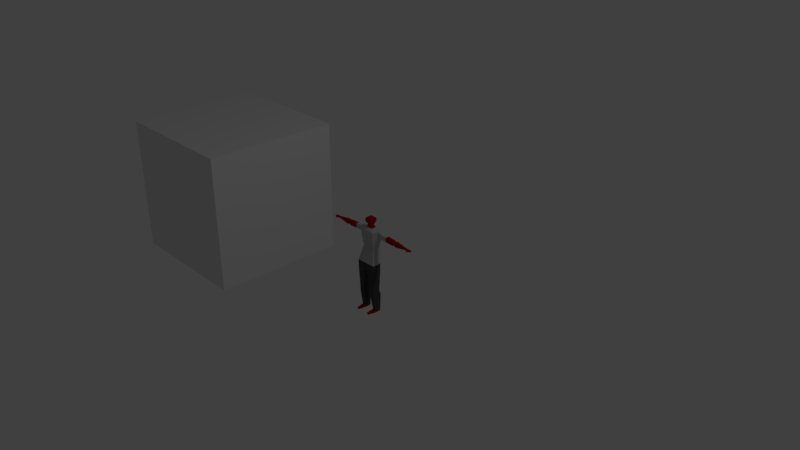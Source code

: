 # Source: enemy0_v1.blend  (saved by Blender 2.79.0; exported with 4.5.12 LTS)
import bpy
from mathutils import Matrix  # noqa: F401  (used for matrix-valued properties, if any)

bpy.ops.wm.read_factory_settings(use_empty=True)
scene = bpy.context.scene
scene.name = 'Scene'

# ---- collections
col_collection_1 = bpy.data.collections.new('Collection 1'); scene.collection.children.link(col_collection_1)

# ---- materials (node trees are filled in below, after node groups)
mat_skin = bpy.data.materials.new('skin')
mat_skin.alpha_threshold = 0.0
mat_skin.roughness = 0.5
mat_calca = bpy.data.materials.new('calca')
mat_calca.alpha_threshold = 0.0
mat_calca.roughness = 0.5
mat_shirt = bpy.data.materials.new('shirt')
mat_shirt.alpha_threshold = 0.0
mat_shirt.roughness = 0.5
mat_material = bpy.data.materials.new('Material')
mat_material.alpha_threshold = 0.0
mat_material.roughness = 0.5
mat_material.line_color = (0.0, 0.0, 0.0, 1.0)

# ---- material node trees
mat_skin.use_nodes = True; mat_skin.node_tree.nodes.clear()
_N = mat_skin.node_tree.nodes; _L = mat_skin.node_tree.links
n0 = _N.new('ShaderNodeOutputMaterial'); n0.name = 'Material Output'; n0.location = (300, 300)
n1 = _N.new('ShaderNodeBsdfDiffuse'); n1.name = 'Diffuse BSDF'; n1.location = (10, 300)
n1.inputs[0].default_value = (0.4109, 0.004241, 0.003483, 1.0)
_L.new(n1.outputs[0], n0.inputs[0])
n0.is_active_output = True
mat_calca.use_nodes = True; mat_calca.node_tree.nodes.clear()
_N = mat_calca.node_tree.nodes; _L = mat_calca.node_tree.links
n0 = _N.new('ShaderNodeOutputMaterial'); n0.name = 'Material Output'; n0.location = (300, 300)
n1 = _N.new('ShaderNodeBsdfDiffuse'); n1.name = 'Diffuse BSDF'; n1.location = (10, 300)
n1.inputs[0].default_value = (0.06681, 0.06681, 0.06681, 1.0)
_L.new(n1.outputs[0], n0.inputs[0])
n0.is_active_output = True
mat_shirt.use_nodes = True; mat_shirt.node_tree.nodes.clear()
_N = mat_shirt.node_tree.nodes; _L = mat_shirt.node_tree.links
n0 = _N.new('ShaderNodeOutputMaterial'); n0.name = 'Material Output'; n0.location = (300, 300)
n1 = _N.new('ShaderNodeBsdfDiffuse'); n1.name = 'Diffuse BSDF'; n1.location = (10, 300)
n1.inputs[0].default_value = (0.5071, 0.5071, 0.5071, 1.0)
_L.new(n1.outputs[0], n0.inputs[0])
n0.is_active_output = True

# ---- world
world_world = bpy.data.worlds.new('World'); scene.world = world_world
world_world.color = (0.05088, 0.05088, 0.05088)
world_world.use_sun_shadow = False
world_world.sun_shadow_jitter_overblur = 0.0
world_world.cycles.sampling_method = 'MANUAL'

# ---- cameras
cam_camera = bpy.data.cameras.new('Camera')
cam_camera.clip_end = 100.0
cam_camera.lens = 35.0
cam_camera.sensor_width = 32.0
cam_camera.sensor_height = 18.0
cam_camera.ortho_scale = 7.314
cam_camera.dof.focus_distance = 0.0

# ---- lights
light_lamp = bpy.data.lights.new('Lamp', 'POINT')
light_lamp.transmission_factor = 0.0
light_lamp.cutoff_distance = 30.0
light_lamp.energy = 100.0
light_lamp.shadow_buffer_clip_start = 1.001
light_lamp.shadow_soft_size = 0.1
light_lamp.shadow_maximum_resolution = 0.006
light_lamp.use_absolute_resolution = True

# ---- meshes
me_cube_001 = bpy.data.meshes.new('Cube.001')
me_cube_001.from_pydata([(-0.1367, -0.06464, -0.2126), (-0.09261, -0.004796, 0.1014), (-0.1378, 0.06464, -0.2126), (-0.09325, 0.09904, 0.1014), (-0.02324, -0.06464, -0.2126), (-0.02882, 0.09904, 0.1014), (-0.02882, -0.004796, 0.1014), (-0.02205, 0.06464, -0.2126), (-0.1261, 0.05513, -0.4805), (-0.1254, -0.05513, -0.4805), (-0.06528, 0.05513, -0.4805), (-0.06651, -0.05513, -0.4805), (-0.1367, -0.06464, -0.1066), (-0.1378, 0.06464, -0.1066), (-0.05918, -0.06464, -0.1066), (-0.05918, 0.06464, -0.1066), (-0.1261, 0.05513, -0.5188), (-0.1254, -0.05513, -0.5188), (-0.06528, 0.05513, -0.5188), (-0.06651, -0.05513, -0.5188), (-0.1261, 0.07769, -0.5651), (-0.1254, -0.05513, -0.5651), (-0.06528, 0.07769, -0.5651), (-0.06651, -0.05513, -0.5651), (-0.1497, 0.0, -0.2126), (-0.1066, 0.04712, 0.1014), (-0.09326, 0.1053, 0.3484), (-0.008994, 0.0, -0.2525), (-0.1351, 0.03642, 0.3484), (-0.1382, 0.0, -0.4805), (-0.05224, 0.0, -0.4805), (-0.1497, 0.0, -0.1066), (-0.1382, 0.0, -0.5188), (-0.05224, 0.0, -0.5188), (-0.1382, 0.01128, -0.5651), (-0.05224, 0.01128, -0.5651), (-0.1261, 0.02849, -0.791), (-0.1259, -0.01775, -0.791), (-0.07531, 0.07473, -0.791), (-0.1177, 0.07473, -0.791), (-0.06624, 0.02849, -0.791), (-0.08257, -0.01849, -0.7972), (-0.1261, 0.02849, -0.8242), (-0.1259, -0.01775, -0.8242), (-0.07531, 0.07473, -0.8242), (-0.1177, 0.07473, -0.8242), (-0.06624, 0.02849, -0.8242), (-0.07617, -0.01775, -0.8242), (-0.07301, -0.09557, -0.7965), (-0.07962, -0.1264, -0.7965), (-0.1069, -0.1264, -0.7965), (-0.07301, -0.09557, -0.8186), (-0.07962, -0.1264, -0.8186), (-0.1069, -0.1264, -0.8186), (-0.1351, 0.03642, 0.24), (-0.0881, 0.1053, 0.24), (-0.02278, -0.03145, 0.24), (-0.02278, 0.1041, 0.24), (-0.1015, -0.03145, 0.24), (-0.04591, 0.01065, 0.3737), (-0.04585, -0.03145, 0.3484), (-0.04608, 0.1041, 0.3484), (-0.1015, -0.03145, 0.3484), (-0.1068, 0.07308, 0.1014), (-0.1437, 0.03232, -0.1066), (-0.1437, 0.03232, -0.2126), (-0.01552, 0.03232, -0.2325), (-0.1321, 0.02757, -0.4805), (-0.05876, 0.02757, -0.4805), (-0.1321, 0.02757, -0.5188), (-0.05876, 0.02757, -0.5188), (-0.1321, 0.04449, -0.5651), (-0.05876, 0.04449, -0.5651), (-0.1219, 0.05161, -0.791), (-0.07078, 0.05161, -0.791), (-0.1219, 0.05161, -0.8242), (-0.07078, 0.05161, -0.8242), (-0.1354, 0.08641, 0.24), (-0.1354, 0.08641, 0.3484), (-0.04602, 0.08641, 0.3737), (-0.03105, 0.06564, 0.3992), (-0.03094, 0.01602, 0.4154), (-0.03105, 0.06177, 0.4206), (-0.03094, 0.01602, 0.4301), (-0.03105, 0.06177, 0.5187), (-0.03094, 0.01602, 0.5187), (-0.03934, 0.07645, 0.4318), (-0.03918, 0.001343, 0.4318), (-0.04375, 0.0883, 0.507), (-0.04354, -0.01051, 0.507), (-0.04676, -0.01925, 0.4694), (-0.04699, 0.09704, 0.4694), (-0.2172, 0.03583, 0.2629), (-0.2172, 0.03583, 0.3255), (-0.2175, 0.08582, 0.2629), (-0.2175, 0.08582, 0.3255), (-0.3969, 0.03471, 0.2549), (-0.3969, 0.03471, 0.3176), (-0.4285, 0.04117, 0.2637), (-0.4285, 0.04117, 0.3097), (-0.1625, 0.03622, 0.3408), (-0.1898, 0.03603, 0.3332), (-0.1898, 0.03603, 0.2552), (-0.1625, 0.03622, 0.2476), (-0.1902, 0.08601, 0.2552), (-0.1628, 0.08621, 0.2476), (-0.1902, 0.08601, 0.3332), (-0.1628, 0.08621, 0.3408), (-0.4287, 0.07786, 0.3097), (-0.4287, 0.07786, 0.2637), (-0.3973, 0.0847, 0.2549), (-0.3973, 0.0847, 0.3176), (-0.4505, 0.03438, 0.2532), (-0.4509, 0.08437, 0.2532), (-0.4509, 0.08437, 0.3159), (-0.4505, 0.03438, 0.3159), (-0.6171, 0.04885, 0.2726), (-0.6172, 0.06783, 0.2726), (-0.6172, 0.06783, 0.2964), (-0.6171, 0.04885, 0.2964), (-0.6584, 0.01883, 0.2802), (-0.6646, 0.07213, 0.2788), (-0.6646, 0.07213, 0.292), (-0.6584, 0.01883, 0.2905), (-0.6469, 0.02936, 0.2905), (-0.6469, 0.02936, 0.2802), (-0.6459, 0.07249, 0.2788), (-0.6459, 0.07249, 0.292), (-0.6645, 0.0364, 0.2788), (-0.6645, 0.0364, 0.292), (-0.6458, 0.03676, 0.292), (-0.6458, 0.03676, 0.2788), (-0.6887, 0.03635, 0.2788), (-0.6888, 0.07208, 0.2788), (-0.6888, 0.07208, 0.292), (-0.6887, 0.03635, 0.292), (-0.7016, 0.03631, 0.2788), (-0.7017, 0.07204, 0.2788), (-0.7017, 0.07204, 0.292), (-0.7016, 0.03631, 0.292), (-0.7125, 0.04195, 0.2809), (-0.7125, 0.06632, 0.2809), (-0.7125, 0.06632, 0.2899), (-0.7125, 0.04195, 0.2899), (-0.6877, 0.03149, 0.2788), (-0.6877, 0.03149, 0.292), (-0.6785, 0.0184, 0.2802), (-0.6785, 0.0184, 0.2905), (-0.2797, 0.03544, 0.3228), (-0.28, 0.08543, 0.2601), (-0.28, 0.08543, 0.3228), (-0.2797, 0.03544, 0.2601), (-0.1187, -0.04022, -0.02174), (-0.1196, 0.07868, -0.02174), (-0.04679, -0.04022, -0.02174), (-0.04679, 0.07868, -0.02174), (-0.1265, 0.01923, -0.02174), (-0.1231, 0.04895, -0.02174), (-0.1378, 0.06464, -0.1596), (-0.04121, -0.06464, -0.1596), (-0.04061, 0.06464, -0.1596), (-0.1367, -0.06464, -0.1596), (-0.1497, 0.0, -0.1596), (-0.1437, 0.03232, -0.1596), (-0.07851, -0.09119, -0.8204), (-0.1131, -0.09119, -0.8204), (-0.08058, -0.09143, -0.7968), (-0.07262, -0.08851, -0.7962), (-0.1131, -0.09119, -0.7947), (-0.07262, -0.08851, -0.819), (0.1367, -0.06464, -0.2126), (0.09261, -0.004796, 0.1014), (0.1378, 0.06464, -0.2126), (0.09325, 0.09904, 0.1014), (0.02324, -0.06464, -0.2126), (0.02882, 0.09904, 0.1014), (0.02882, -0.004796, 0.1014), (0.02205, 0.06464, -0.2126), (0.0, 0.06464, -0.2126), (0.0, 0.09904, 0.1014), (0.0, -0.06464, -0.2126), (0.0, -0.004796, 0.1014), (0.1261, 0.05513, -0.4805), (0.1254, -0.05513, -0.4805), (0.06528, 0.05513, -0.4805), (0.06651, -0.05513, -0.4805), (0.1367, -0.06464, -0.1066), (0.1378, 0.06464, -0.1066), (0.05918, -0.06464, -0.1066), (0.05918, 0.06464, -0.1066), (0.0, -0.06464, -0.1066), (0.0, 0.06464, -0.1066), (0.1261, 0.05513, -0.5188), (0.1254, -0.05513, -0.5188), (0.06528, 0.05513, -0.5188), (0.06651, -0.05513, -0.5188), (0.1261, 0.07769, -0.5651), (0.1254, -0.05513, -0.5651), (0.06528, 0.07769, -0.5651), (0.06651, -0.05513, -0.5651), (0.1497, 0.0, -0.2126), (0.1066, 0.04712, 0.1014), (0.09326, 0.1053, 0.3484), (0.008994, 0.0, -0.2525), (0.1351, 0.03642, 0.3484), (0.0, 0.0, -0.2525), (0.1382, 0.0, -0.4805), (0.05224, 0.0, -0.4805), (0.1497, 0.0, -0.1066), (0.1382, 0.0, -0.5188), (0.05224, 0.0, -0.5188), (0.1382, 0.01128, -0.5651), (0.05224, 0.01128, -0.5651), (0.1261, 0.02849, -0.791), (0.1259, -0.01775, -0.791), (0.07531, 0.07473, -0.791), (0.1177, 0.07473, -0.791), (0.06624, 0.02849, -0.791), (0.08257, -0.01849, -0.7972), (0.1261, 0.02849, -0.8242), (0.1259, -0.01775, -0.8242), (0.07531, 0.07473, -0.8242), (0.1177, 0.07473, -0.8242), (0.06624, 0.02849, -0.8242), (0.07617, -0.01775, -0.8242), (0.07301, -0.09557, -0.7965), (0.07962, -0.1264, -0.7965), (0.1069, -0.1264, -0.7965), (0.07301, -0.09557, -0.8186), (0.07962, -0.1264, -0.8186), (0.1069, -0.1264, -0.8186), (0.1351, 0.03642, 0.24), (0.0881, 0.1053, 0.24), (0.02278, -0.03145, 0.24), (0.02278, 0.1041, 0.24), (0.1015, -0.03145, 0.24), (0.0, -0.03145, 0.24), (0.0, 0.1041, 0.24), (0.04591, 0.01065, 0.3737), (0.04585, -0.03145, 0.3484), (0.04608, 0.1041, 0.3484), (0.1015, -0.03145, 0.3484), (0.0, -0.03145, 0.3484), (0.0, 0.1041, 0.3484), (0.0, 0.01065, 0.3737), (0.1068, 0.07308, 0.1014), (0.1437, 0.03232, -0.1066), (0.1437, 0.03232, -0.2126), (0.01552, 0.03232, -0.2325), (0.0, 0.03232, -0.2325), (0.1321, 0.02757, -0.4805), (0.05876, 0.02757, -0.4805), (0.1321, 0.02757, -0.5188), (0.05876, 0.02757, -0.5188), (0.1321, 0.04449, -0.5651), (0.05876, 0.04449, -0.5651), (0.1219, 0.05161, -0.791), (0.07078, 0.05161, -0.791), (0.1219, 0.05161, -0.8242), (0.07078, 0.05161, -0.8242), (0.1354, 0.08641, 0.24), (0.1354, 0.08641, 0.3484), (0.04602, 0.08641, 0.3737), (0.0, 0.08641, 0.3737), (0.03105, 0.06564, 0.3992), (0.03094, 0.01602, 0.4154), (0.0, 0.06564, 0.3992), (0.0, 0.01602, 0.4154), (0.03105, 0.06177, 0.4206), (0.03094, 0.01602, 0.4301), (0.0, 0.06177, 0.4206), (0.0, 0.01602, 0.4301), (0.03105, 0.06177, 0.5187), (0.03094, 0.01602, 0.5187), (0.0, 0.06177, 0.5187), (0.0, 0.01602, 0.5187), (0.03934, 0.07645, 0.4318), (0.03918, 0.001343, 0.4318), (0.04375, 0.0883, 0.507), (0.04354, -0.01051, 0.507), (0.0, 0.001343, 0.4318), (0.0, 0.07645, 0.4318), (0.0, -0.01051, 0.507), (0.0, 0.0883, 0.507), (0.0, -0.01925, 0.4694), (0.04676, -0.01925, 0.4694), (0.04699, 0.09704, 0.4694), (0.0, 0.09704, 0.4694), (0.2172, 0.03583, 0.2629), (0.2172, 0.03583, 0.3255), (0.2175, 0.08582, 0.2629), (0.2175, 0.08582, 0.3255), (0.3969, 0.03471, 0.2549), (0.3969, 0.03471, 0.3176), (0.4285, 0.04117, 0.2637), (0.4285, 0.04117, 0.3097), (0.1625, 0.03622, 0.3408), (0.1898, 0.03603, 0.3332), (0.1898, 0.03603, 0.2552), (0.1625, 0.03622, 0.2476), (0.1902, 0.08601, 0.2552), (0.1628, 0.08621, 0.2476), (0.1902, 0.08601, 0.3332), (0.1628, 0.08621, 0.3408), (0.4287, 0.07786, 0.3097), (0.4287, 0.07786, 0.2637), (0.3973, 0.0847, 0.2549), (0.3973, 0.0847, 0.3176), (0.4505, 0.03438, 0.2532), (0.4509, 0.08437, 0.2532), (0.4509, 0.08437, 0.3159), (0.4505, 0.03438, 0.3159), (0.6171, 0.04885, 0.2726), (0.6172, 0.06783, 0.2726), (0.6172, 0.06783, 0.2964), (0.6171, 0.04885, 0.2964), (0.6584, 0.01883, 0.2802), (0.6646, 0.07213, 0.2788), (0.6646, 0.07213, 0.292), (0.6584, 0.01883, 0.2905), (0.6469, 0.02936, 0.2905), (0.6469, 0.02936, 0.2802), (0.6459, 0.07249, 0.2788), (0.6459, 0.07249, 0.292), (0.6645, 0.0364, 0.2788), (0.6645, 0.0364, 0.292), (0.6458, 0.03676, 0.292), (0.6458, 0.03676, 0.2788), (0.6887, 0.03635, 0.2788), (0.6888, 0.07208, 0.2788), (0.6888, 0.07208, 0.292), (0.6887, 0.03635, 0.292), (0.7016, 0.03631, 0.2788), (0.7017, 0.07204, 0.2788), (0.7017, 0.07204, 0.292), (0.7016, 0.03631, 0.292), (0.7125, 0.04195, 0.2809), (0.7125, 0.06632, 0.2809), (0.7125, 0.06632, 0.2899), (0.7125, 0.04195, 0.2899), (0.6877, 0.03149, 0.2788), (0.6877, 0.03149, 0.292), (0.6785, 0.0184, 0.2802), (0.6785, 0.0184, 0.2905), (0.2797, 0.03544, 0.3228), (0.28, 0.08543, 0.2601), (0.28, 0.08543, 0.3228), (0.2797, 0.03544, 0.2601), (0.1187, -0.04022, -0.02174), (0.1196, 0.07868, -0.02174), (0.04679, -0.04022, -0.02174), (0.04679, 0.07868, -0.02174), (0.0, -0.04022, -0.02174), (0.0, 0.07868, -0.02174), (0.1265, 0.01923, -0.02174), (0.1231, 0.04895, -0.02174), (0.1378, 0.06464, -0.1596), (0.04121, -0.06464, -0.1596), (0.04061, 0.06464, -0.1596), (0.0, -0.06464, -0.1596), (0.0, 0.06464, -0.1596), (0.1367, -0.06464, -0.1596), (0.1497, 0.0, -0.1596), (0.1437, 0.03232, -0.1596), (0.07851, -0.09119, -0.8204), (0.1131, -0.09119, -0.8204), (0.08058, -0.09143, -0.7968), (0.07262, -0.08851, -0.7962), (0.1131, -0.09119, -0.7947), (0.07262, -0.08851, -0.819)], [], [(157, 63, 3, 153), (11, 9, 17, 19), (352, 181, 6, 154), (154, 6, 1, 152), (179, 5, 57, 237), (5, 3, 55, 57), (27, 4, 11, 30), (27, 205, 180, 4), (153, 3, 5, 155), (155, 5, 179, 353), (2, 7, 10, 8), (65, 2, 8, 67), (4, 0, 9, 11), (160, 15, 191, 360), (158, 13, 15, 160), (159, 14, 12, 161), (359, 190, 14, 159), (163, 64, 13, 158), (16, 18, 22, 20), (8, 10, 18, 16), (30, 11, 19, 33), (67, 8, 16, 69), (21, 34, 36, 37), (33, 19, 23, 35), (69, 16, 20, 71), (19, 17, 21, 23), (17, 32, 34, 21), (70, 33, 35, 72), (35, 23, 41, 40), (9, 29, 32, 17), (68, 30, 33, 70), (161, 12, 31, 162), (0, 24, 29, 9), (66, 249, 205, 27), (66, 27, 30, 68), (6, 181, 236, 56), (25, 1, 58, 54), (152, 1, 25, 156), (167, 166, 49, 48), (73, 39, 45, 75), (72, 35, 40, 74), (23, 21, 37, 41), (20, 22, 38, 39), (71, 20, 39, 73), (42, 46, 47, 43), (75, 76, 46, 42), (37, 36, 42, 43), (74, 40, 46, 76), (165, 164, 52, 53), (39, 38, 44, 45), (48, 49, 52, 51), (49, 50, 53, 52), (168, 165, 53, 50), (166, 168, 50, 49), (164, 169, 51, 52), (169, 167, 48, 51), (54, 58, 62, 28), (102, 101, 93, 92), (57, 55, 26, 61), (56, 236, 242, 60), (63, 25, 54, 77), (1, 6, 56, 58), (244, 59, 60, 242), (59, 28, 62), (79, 78, 28, 59), (263, 79, 80, 266), (237, 57, 61, 243), (58, 56, 60, 62), (243, 61, 79, 263), (61, 26, 79), (3, 63, 77, 55), (55, 77, 78, 26), (38, 74, 76, 44), (45, 44, 76, 75), (34, 71, 73, 36), (22, 72, 74, 38), (36, 73, 75, 42), (7, 66, 68, 10), (7, 178, 249, 66), (10, 68, 70, 18), (18, 70, 72, 22), (32, 69, 71, 34), (29, 67, 69, 32), (162, 31, 64, 163), (24, 65, 67, 29), (156, 25, 63, 157), (81, 267, 271, 83), (79, 59, 81, 80), (59, 244, 267, 81), (82, 83, 87, 86), (80, 81, 83, 82), (266, 80, 82, 270), (274, 84, 85, 275), (275, 85, 89, 282), (83, 271, 280, 87), (90, 284, 282, 89), (91, 90, 89, 88), (287, 91, 88, 283), (85, 84, 88, 89), (270, 82, 86, 281), (84, 274, 283, 88), (281, 86, 91, 287), (86, 87, 90, 91), (87, 280, 284, 90), (148, 150, 111, 97), (79, 26, 78), (62, 60, 59), (97, 111, 108, 99), (106, 104, 94, 95), (101, 106, 95, 93), (104, 102, 92, 94), (111, 110, 109, 108), (96, 97, 99, 98), (150, 149, 110, 111), (110, 96, 98, 109), (151, 148, 97, 96), (149, 151, 96, 110), (98, 99, 115, 112), (77, 54, 103, 105), (105, 103, 102, 104), (28, 78, 107, 100), (100, 107, 106, 101), (78, 77, 105, 107), (107, 105, 104, 106), (54, 28, 100, 103), (103, 100, 101, 102), (115, 114, 118, 119), (109, 98, 112, 113), (99, 108, 114, 115), (108, 109, 113, 114), (125, 124, 123, 120), (114, 113, 117, 118), (112, 115, 119, 116), (113, 112, 116, 117), (129, 122, 134, 135), (126, 131, 128, 121), (130, 127, 122, 129), (127, 126, 121, 122), (118, 117, 126, 127), (119, 118, 127, 130), (117, 116, 131, 126), (116, 119, 130, 131), (120, 123, 147, 146), (123, 124, 130, 129), (125, 120, 128, 131), (124, 125, 131, 130), (135, 134, 138, 139), (122, 121, 133, 134), (128, 129, 135, 132), (121, 128, 132, 133), (136, 139, 143, 140), (134, 133, 137, 138), (132, 135, 139, 136), (133, 132, 136, 137), (141, 140, 143, 142), (137, 136, 140, 141), (139, 138, 142, 143), (138, 137, 141, 142), (146, 147, 145, 144), (123, 129, 145, 147), (129, 128, 144, 145), (128, 120, 146, 144), (94, 92, 151, 149), (92, 93, 148, 151), (95, 94, 149, 150), (93, 95, 150, 148), (31, 156, 157, 64), (12, 152, 156, 31), (15, 155, 353, 191), (13, 153, 155, 15), (14, 154, 152, 12), (190, 352, 154, 14), (64, 157, 153, 13), (24, 162, 163, 65), (0, 161, 162, 24), (65, 163, 158, 2), (180, 359, 159, 4), (4, 159, 161, 0), (2, 158, 160, 7), (7, 160, 360, 178), (46, 40, 167, 169), (47, 46, 169, 164), (41, 37, 168, 166), (37, 43, 165, 168), (43, 47, 164, 165), (40, 41, 166, 167), (355, 349, 173, 245), (185, 195, 193, 183), (352, 350, 176, 181), (350, 348, 171, 176), (179, 237, 234, 175), (175, 234, 232, 173), (203, 207, 185, 174), (203, 174, 180, 205), (349, 351, 175, 173), (351, 353, 179, 175), (172, 182, 184, 177), (247, 250, 182, 172), (174, 185, 183, 170), (358, 360, 191, 189), (356, 358, 189, 187), (357, 361, 186, 188), (359, 357, 188, 190), (363, 356, 187, 246), (192, 196, 198, 194), (182, 192, 194, 184), (207, 210, 195, 185), (250, 252, 192, 182), (197, 214, 213, 211), (210, 212, 199, 195), (252, 254, 196, 192), (195, 199, 197, 193), (193, 197, 211, 209), (253, 255, 212, 210), (212, 217, 218, 199), (183, 193, 209, 206), (251, 253, 210, 207), (361, 362, 208, 186), (170, 183, 206, 200), (248, 203, 205, 249), (248, 251, 207, 203), (176, 233, 236, 181), (201, 231, 235, 171), (348, 354, 201, 171), (367, 225, 226, 366), (256, 258, 222, 216), (255, 257, 217, 212), (199, 218, 214, 197), (196, 216, 215, 198), (254, 256, 216, 196), (219, 220, 224, 223), (258, 219, 223, 259), (214, 220, 219, 213), (257, 259, 223, 217), (365, 230, 229, 364), (216, 222, 221, 215), (225, 228, 229, 226), (226, 229, 230, 227), (368, 227, 230, 365), (366, 226, 227, 368), (364, 229, 228, 369), (369, 228, 225, 367), (231, 204, 241, 235), (298, 288, 289, 297), (234, 240, 202, 232), (233, 239, 242, 236), (245, 260, 231, 201), (171, 235, 233, 176), (244, 242, 239, 238), (238, 241, 204), (262, 238, 204, 261), (263, 266, 264, 262), (237, 243, 240, 234), (235, 241, 239, 233), (243, 263, 262, 240), (240, 262, 202), (173, 232, 260, 245), (232, 202, 261, 260), (215, 221, 259, 257), (222, 258, 259, 221), (211, 213, 256, 254), (198, 215, 257, 255), (213, 219, 258, 256), (177, 184, 251, 248), (177, 248, 249, 178), (184, 194, 253, 251), (194, 198, 255, 253), (209, 211, 254, 252), (206, 209, 252, 250), (362, 363, 246, 208), (200, 206, 250, 247), (354, 355, 245, 201), (265, 269, 271, 267), (262, 264, 265, 238), (238, 265, 267, 244), (268, 276, 277, 269), (264, 268, 269, 265), (266, 270, 268, 264), (274, 275, 273, 272), (275, 282, 279, 273), (269, 277, 280, 271), (285, 279, 282, 284), (286, 278, 279, 285), (287, 283, 278, 286), (273, 279, 278, 272), (270, 281, 276, 268), (272, 278, 283, 274), (281, 287, 286, 276), (276, 286, 285, 277), (277, 285, 284, 280), (344, 293, 307, 346), (262, 261, 202), (241, 238, 239), (293, 295, 304, 307), (302, 291, 290, 300), (297, 289, 291, 302), (300, 290, 288, 298), (307, 304, 305, 306), (292, 294, 295, 293), (346, 307, 306, 345), (306, 305, 294, 292), (347, 292, 293, 344), (345, 306, 292, 347), (294, 308, 311, 295), (260, 301, 299, 231), (301, 300, 298, 299), (204, 296, 303, 261), (296, 297, 302, 303), (261, 303, 301, 260), (303, 302, 300, 301), (231, 299, 296, 204), (299, 298, 297, 296), (311, 315, 314, 310), (305, 309, 308, 294), (295, 311, 310, 304), (304, 310, 309, 305), (321, 316, 319, 320), (310, 314, 313, 309), (308, 312, 315, 311), (309, 313, 312, 308), (325, 331, 330, 318), (322, 317, 324, 327), (326, 325, 318, 323), (323, 318, 317, 322), (314, 323, 322, 313), (315, 326, 323, 314), (313, 322, 327, 312), (312, 327, 326, 315), (316, 342, 343, 319), (319, 325, 326, 320), (321, 327, 324, 316), (320, 326, 327, 321), (331, 335, 334, 330), (318, 330, 329, 317), (324, 328, 331, 325), (317, 329, 328, 324), (332, 336, 339, 335), (330, 334, 333, 329), (328, 332, 335, 331), (329, 333, 332, 328), (337, 338, 339, 336), (333, 337, 336, 332), (335, 339, 338, 334), (334, 338, 337, 333), (342, 340, 341, 343), (319, 343, 341, 325), (325, 341, 340, 324), (324, 340, 342, 316), (290, 345, 347, 288), (288, 347, 344, 289), (291, 346, 345, 290), (289, 344, 346, 291), (208, 246, 355, 354), (186, 208, 354, 348), (189, 191, 353, 351), (187, 189, 351, 349), (188, 186, 348, 350), (190, 188, 350, 352), (246, 187, 349, 355), (200, 247, 363, 362), (170, 200, 362, 361), (247, 172, 356, 363), (180, 174, 357, 359), (174, 170, 361, 357), (172, 177, 358, 356), (177, 178, 360, 358), (223, 369, 367, 217), (224, 364, 369, 223), (218, 366, 368, 214), (214, 368, 365, 220), (220, 365, 364, 224), (217, 367, 366, 218)])
me_cube_001.polygons.foreach_set('material_index', [2, 1, 2, 2, 2, 2, 1, 1, 2, 2, 1, 1, 1, 1, 1, 1, 1, 1, 1, 1, 1, 1, 1, 1, 1, 1, 1, 1, 1, 1, 1, 1, 1, 1, 1, 2, 2, 2, 0, 0, 1, 1, 1, 1, 0, 0, 0, 0, 0, 0, 0, 0, 0, 0, 0, 0, 2, 2, 2, 2, 2, 2, 2, 2, 2, 0, 2, 2, 2, 2, 2, 2, 0, 0, 1, 1, 0, 1, 1, 1, 1, 1, 1, 1, 1, 2, 0, 0, 0, 0, 0, 0, 0, 0, 0, 0, 0, 0, 0, 0, 0, 0, 0, 0, 0, 2, 2, 0, 2, 2, 2, 0, 0, 0, 0, 0, 0, 0, 2, 2, 2, 2, 2, 2, 2, 2, 0, 0, 0, 0, 0, 0, 0, 0, 0, 0, 0, 0, 0, 0, 0, 0, 0, 0, 0, 0, 0, 0, 0, 0, 0, 0, 0, 0, 0, 0, 0, 0, 0, 0, 0, 0, 2, 2, 2, 2, 2, 2, 2, 2, 2, 2, 2, 1, 1, 1, 1, 1, 1, 1, 0, 0, 0, 0, 0, 0, 2, 1, 2, 2, 2, 2, 1, 1, 2, 2, 1, 1, 1, 1, 1, 1, 1, 1, 1, 1, 1, 1, 1, 1, 1, 1, 1, 1, 1, 1, 1, 1, 1, 1, 1, 2, 2, 2, 0, 0, 1, 1, 1, 1, 0, 0, 0, 0, 0, 0, 0, 0, 0, 0, 0, 0, 2, 2, 2, 2, 2, 2, 2, 2, 2, 0, 2, 2, 2, 2, 2, 2, 0, 0, 1, 1, 0, 1, 1, 1, 1, 1, 1, 1, 1, 2, 0, 0, 0, 0, 0, 0, 0, 0, 0, 0, 0, 0, 0, 0, 0, 0, 0, 0, 0, 2, 2, 0, 2, 2, 2, 0, 0, 0, 0, 0, 0, 0, 2, 2, 2, 2, 2, 2, 2, 2, 0, 0, 0, 0, 0, 0, 0, 0, 0, 0, 0, 0, 0, 0, 0, 0, 0, 0, 0, 0, 0, 0, 0, 0, 0, 0, 0, 0, 0, 0, 0, 0, 0, 0, 0, 0, 2, 2, 2, 2, 2, 2, 2, 2, 2, 2, 2, 1, 1, 1, 1, 1, 1, 1, 0, 0, 0, 0, 0, 0])
me_cube_001.materials.append(mat_skin)
me_cube_001.materials.append(mat_calca)
me_cube_001.materials.append(mat_shirt)
me_cube_001.use_remesh_preserve_volume = False
me_cube_001.use_remesh_preserve_attributes = False
me_cube_001.use_mirror_vertex_groups = False
me_cube_001.update()
me_cube = bpy.data.meshes.new('Cube')
me_cube.from_pydata([(1.0, 1.0, -1.0), (1.0, -1.0, -1.0), (-1.0, -1.0, -1.0), (-1.0, 1.0, -1.0), (1.0, 1.0, 1.0), (1.0, -1.0, 1.0), (-1.0, -1.0, 1.0), (-1.0, 1.0, 1.0)], [], [(0, 1, 2, 3), (4, 7, 6, 5), (0, 4, 5, 1), (1, 5, 6, 2), (2, 6, 7, 3), (4, 0, 3, 7)])
me_cube.materials.append(mat_material)
me_cube.use_remesh_preserve_volume = False
me_cube.use_remesh_preserve_attributes = False
me_cube.use_mirror_vertex_groups = False
me_cube.update()
arm_armature = bpy.data.armatures.new('Armature')  # bones are not reproduced

# ---- objects
ob_armature_enemy = bpy.data.objects.new('Armature_enemy', arm_armature)
ob_enemy = bpy.data.objects.new('enemy', me_cube_001)
ob_cube_ref = bpy.data.objects.new('Cube_ref', me_cube)
ob_lamp = bpy.data.objects.new('Lamp', light_lamp)
ob_camera = bpy.data.objects.new('Camera', cam_camera)

# ---- transforms, parenting, visibility, modifiers, constraints
ob_armature_enemy.location = (0.0, 0.0, 0.0)
ob_armature_enemy.lineart.crease_threshold = 0.0
ob_enemy.parent = ob_armature_enemy
ob_enemy.location = (0.0, 0.0, 0.0)
ob_enemy.lineart.crease_threshold = 0.0
_vg = ob_enemy.vertex_groups.new(name='Bone')
for _i, _w in zip([1, 3, 6, 25, 56, 58, 63, 152, 153, 154, 156, 157, 171, 173, 176, 181, 201, 233, 235, 236, 245, 348, 349, 350, 352, 354, 355], [0.3004, 0.08742, 0.8232, 0.292, 0.06829, 0.03813, 0.1672, 0.03173, 0.006692, 0.041, 0.04098, 0.02671, 0.3004, 0.08742, 0.8232, 0.8864, 0.292, 0.06829, 0.03813, 0.06901, 0.1672, 0.03173, 0.006692, 0.041, 0.0101, 0.04098, 0.02671]): _vg.add([_i], _w, 'REPLACE')
_vg = ob_enemy.vertex_groups.new(name='Bone.001')
for _i, _w in zip([1, 3, 5, 6, 25, 26, 54, 55, 56, 57, 58, 60, 61, 62, 63, 77, 79, 103, 105, 152, 153, 155, 156, 157, 171, 173, 175, 176, 179, 181, 201, 202, 231, 232, 233, 234, 235, 236, 237, 239, 240, 241, 242, 243, 245, 260, 262, 299, 301, 348, 349, 351, 353, 354, 355], [0.5151, 0.748, 0.8969, 0.1067, 0.5487, 0.02507, 0.07064, 0.2899, 0.6694, 0.8318, 0.221, 0.08296, 0.08514, 0.05909, 0.6597, 0.09015, 0.003465, 0.001804, 0.01025, 0.05891, 0.1155, 0.1132, 0.08702, 0.1035, 0.5151, 0.748, 0.8969, 0.1067, 0.9197, 0.06289, 0.5487, 0.02507, 0.07064, 0.2899, 0.6694, 0.8318, 0.221, 0.6942, 0.8773, 0.08296, 0.08514, 0.05909, 0.08256, 0.07883, 0.6597, 0.09015, 0.003465, 0.001804, 0.01025, 0.05891, 0.1155, 0.1132, 0.09889, 0.08702, 0.1035]): _vg.add([_i], _w, 'REPLACE')
_vg = ob_enemy.vertex_groups.new(name='Bone.002')
for _i, _w in zip([1, 26, 28, 54, 55, 56, 57, 58, 59, 60, 61, 62, 78, 79, 80, 81, 82, 83, 86, 87, 100, 103, 107, 171, 202, 204, 231, 232, 233, 234, 235, 236, 237, 238, 239, 240, 241, 242, 243, 244, 261, 262, 263, 264, 265, 266, 267, 268, 269, 270, 271, 276, 277, 296, 299, 303], [0.01856, 0.2734, 0.1243, 0.07977, 0.0282, 0.1791, 0.03152, 0.4534, 0.7396, 0.7574, 0.6273, 0.6174, 0.08611, 0.6347, 0.2205, 0.1277, 0.07138, 0.05617, 0.01562, 0.01872, 0.04564, 0.008589, 0.02046, 0.01856, 0.2734, 0.1243, 0.07977, 0.0282, 0.1791, 0.03152, 0.4534, 0.1645, 0.0259, 0.7396, 0.7574, 0.6273, 0.6174, 0.8122, 0.7662, 0.8402, 0.08611, 0.6347, 0.7064, 0.2205, 0.1277, 0.1172, 0.08074, 0.07138, 0.05617, 0.01934, 0.01458, 0.01562, 0.01872, 0.04564, 0.008589, 0.02046]): _vg.add([_i], _w, 'REPLACE')
_vg = ob_enemy.vertex_groups.new(name='Bone.003')
for _i, _w in zip([26, 59, 60, 61, 79, 80, 81, 82, 83, 86, 87, 90, 91, 202, 238, 239, 240, 242, 243, 244, 262, 263, 264, 265, 266, 267, 268, 269, 270, 271, 276, 277, 280, 281, 284, 285, 286], [0.02125, 0.1091, 0.01404, 0.05178, 0.1422, 0.5158, 0.5883, 0.2016, 0.2661, 0.09561, 0.1696, 0.05927, 0.01884, 0.02125, 0.1091, 0.01404, 0.05178, 0.007847, 0.04757, 0.09979, 0.1422, 0.1704, 0.5158, 0.5883, 0.6986, 0.747, 0.2016, 0.2661, 0.1581, 0.2531, 0.09561, 0.1696, 0.145, 0.06783, 0.04068, 0.05927, 0.01884]): _vg.add([_i], _w, 'REPLACE')
_vg = ob_enemy.vertex_groups.new(name='Bone.004')
for _i, _w in zip([59, 79, 80, 81, 82, 83, 84, 85, 86, 87, 88, 89, 90, 91, 238, 244, 262, 263, 264, 265, 266, 267, 268, 269, 270, 271, 272, 273, 274, 275, 276, 277, 278, 279, 280, 281, 282, 283, 284, 285, 286, 287], [0.05057, 0.05582, 0.2135, 0.2694, 0.7122, 0.6713, 0.9865, 0.9844, 0.8649, 0.7923, 0.9792, 0.9713, 0.9276, 0.9515, 0.05057, 0.005587, 0.05582, 0.05154, 0.2135, 0.2694, 0.1667, 0.1693, 0.7122, 0.6713, 0.8012, 0.7126, 0.9865, 0.9844, 0.9922, 0.9913, 0.8649, 0.7923, 0.9792, 0.9713, 0.83, 0.9111, 0.9812, 0.9867, 0.9457, 0.9276, 0.9515, 0.9687]): _vg.add([_i], _w, 'REPLACE')
_vg = ob_enemy.vertex_groups.new(name='Bone.006.L')
for _i, _w in zip([171, 173, 201, 202, 204, 231, 232, 233, 234, 235, 236, 237, 238, 239, 240, 241, 242, 243, 245, 260, 261, 262, 264, 288, 289, 290, 291, 292, 293, 294, 295, 296, 297, 298, 299, 300, 301, 302, 303, 304, 305, 306, 307, 308, 309, 310, 311, 344, 345, 346, 347], [0.02646, 0.06674, 0.06262, 0.6329, 0.8446, 0.8217, 0.6452, 0.05466, 0.1016, 0.2594, 0.01143, 0.02714, 0.07692, 0.09211, 0.2018, 0.2744, 0.005723, 0.03932, 0.07287, 0.8702, 0.8839, 0.1337, 0.02632, 0.9955, 0.9943, 0.9969, 0.9951, 0.9289, 0.9019, 0.4592, 0.2038, 0.9385, 0.9785, 0.9795, 0.9348, 0.9857, 0.9531, 0.9822, 0.9512, 0.447, 0.1817, 0.9042, 0.9226, 0.06452, 0.01682, 0.06662, 0.03124, 0.996, 0.9969, 0.9968, 0.9972]): _vg.add([_i], _w, 'REPLACE')
_vg = ob_enemy.vertex_groups.new(name='Bone.007.L')
for _i, _w in zip([292, 293, 294, 295, 304, 305, 306, 307, 308, 309, 310, 311, 312, 313, 314, 315, 322, 323, 326], [0.07094, 0.09797, 0.5396, 0.7957, 0.5529, 0.8177, 0.09575, 0.07737, 0.923, 0.964, 0.9326, 0.9571, 0.1764, 0.9229, 0.9771, 0.9204, 0.07086, 0.07931, 0.004231]): _vg.add([_i], _w, 'REPLACE')
_vg = ob_enemy.vertex_groups.new(name='Bone.008.L')
for _i, _w in zip([312, 313, 315, 317, 318, 322, 323, 327, 329, 330, 333, 334], [0.8073, 0.07644, 0.06549, 0.8262, 0.8213, 0.8619, 0.8518, 0.02903, 0.105, 0.1068, 0.01497, 0.01963]): _vg.add([_i], _w, 'REPLACE')
_vg = ob_enemy.vertex_groups.new(name='Bone.009.L')
for _i, _w in zip([317, 318, 328, 329, 330, 331, 332, 333, 334, 335, 336, 337, 338, 339], [0.0942, 0.09635, 0.8468, 0.8752, 0.8727, 0.8456, 0.945, 0.9598, 0.9569, 0.9464, 0.9797, 0.9842, 0.9845, 0.9783]): _vg.add([_i], _w, 'REPLACE')
_vg = ob_enemy.vertex_groups.new(name='Bone.011.L')
for _i, _w in zip([316, 317, 318, 319, 320, 321, 322, 323, 324, 325, 326, 327, 328, 331, 332, 335, 340, 341, 342, 343], [0.9935, 0.06971, 0.07136, 0.9926, 0.9775, 0.9856, 0.05639, 0.05688, 0.9614, 0.9598, 0.9495, 0.9554, 0.1425, 0.1436, 0.05001, 0.04745, 0.996, 0.9946, 0.9984, 0.9983]): _vg.add([_i], _w, 'REPLACE')
_vg = ob_enemy.vertex_groups.new(name='Bone.006.R')
for _i, _w in zip([1, 3, 25, 26, 28, 54, 55, 56, 57, 58, 59, 60, 61, 62, 63, 77, 78, 79, 80, 92, 93, 94, 95, 96, 97, 98, 99, 100, 101, 102, 103, 104, 105, 106, 107, 108, 109, 110, 111, 112, 113, 114, 115, 148, 149, 150, 151, 236, 237, 242, 243], [0.02646, 0.06674, 0.06262, 0.6329, 0.8446, 0.8217, 0.6452, 0.05466, 0.1016, 0.2594, 0.07692, 0.09211, 0.2018, 0.2744, 0.07287, 0.8702, 0.8839, 0.1337, 0.02632, 0.9955, 0.9943, 0.9969, 0.9951, 0.9289, 0.9019, 0.4592, 0.2038, 0.9385, 0.9785, 0.9795, 0.9348, 0.9857, 0.9531, 0.9822, 0.9512, 0.447, 0.1817, 0.9042, 0.9226, 0.06452, 0.01682, 0.06662, 0.03124, 0.996, 0.9969, 0.9968, 0.9972, 0.01143, 0.02714, 0.005723, 0.03932]): _vg.add([_i], _w, 'REPLACE')
_vg = ob_enemy.vertex_groups.new(name='Bone.007.R')
for _i, _w in zip([96, 97, 98, 99, 108, 109, 110, 111, 112, 113, 114, 115, 116, 117, 118, 119, 126, 127, 130], [0.07094, 0.09797, 0.5396, 0.7957, 0.5529, 0.8177, 0.09575, 0.07737, 0.923, 0.964, 0.9326, 0.9571, 0.1764, 0.9229, 0.9771, 0.9204, 0.07086, 0.07931, 0.004231]): _vg.add([_i], _w, 'REPLACE')
_vg = ob_enemy.vertex_groups.new(name='Bone.008.R')
for _i, _w in zip([116, 117, 119, 121, 122, 126, 127, 131, 133, 134, 137, 138], [0.8073, 0.07644, 0.06549, 0.8262, 0.8213, 0.8619, 0.8518, 0.02903, 0.105, 0.1068, 0.01497, 0.01963]): _vg.add([_i], _w, 'REPLACE')
_vg = ob_enemy.vertex_groups.new(name='Bone.009.R')
for _i, _w in zip([121, 122, 132, 133, 134, 135, 136, 137, 138, 139, 140, 141, 142, 143], [0.0942, 0.09635, 0.8468, 0.8752, 0.8727, 0.8456, 0.945, 0.9598, 0.9569, 0.9464, 0.9797, 0.9842, 0.9845, 0.9783]): _vg.add([_i], _w, 'REPLACE')
_vg = ob_enemy.vertex_groups.new(name='Bone.011.R')
for _i, _w in zip([120, 121, 122, 123, 124, 125, 126, 127, 128, 129, 130, 131, 132, 135, 136, 139, 144, 145, 146, 147], [0.9935, 0.06971, 0.07136, 0.9926, 0.9775, 0.9856, 0.05639, 0.05688, 0.9614, 0.9598, 0.9495, 0.9554, 0.1425, 0.1436, 0.05001, 0.04745, 0.996, 0.9946, 0.9984, 0.9983]): _vg.add([_i], _w, 'REPLACE')
_vg = ob_enemy.vertex_groups.new(name='Bone.010')
for _i, _w in zip([1, 3, 4, 5, 6, 7, 12, 13, 14, 15, 25, 27, 31, 63, 64, 66, 152, 153, 154, 155, 156, 157, 158, 159, 160, 161, 162, 163, 171, 173, 174, 175, 176, 177, 178, 179, 180, 181, 186, 187, 188, 189, 190, 191, 201, 203, 205, 208, 245, 246, 248, 249, 348, 349, 350, 351, 352, 353, 354, 355, 356, 357, 358, 359, 360, 361, 362, 363], [0.08629, 0.06911, 0.05621, 0.05059, 0.03663, 0.04507, 0.1019, 0.1179, 0.242, 0.2441, 0.06423, 0.02686, 0.08341, 0.06903, 0.09468, 0.04283, 0.6527, 0.6255, 0.8311, 0.7347, 0.6199, 0.6168, 0.03617, 0.108, 0.1011, 0.02652, 0.0002354, 0.009876, 0.08629, 0.06911, 0.05621, 0.05059, 0.03663, 0.04507, 0.1373, 0.03958, 0.156, 0.0177, 0.1019, 0.1179, 0.242, 0.2441, 0.6777, 0.6674, 0.06423, 0.02686, 0.05734, 0.08341, 0.06903, 0.09468, 0.04283, 0.1025, 0.6527, 0.6255, 0.8311, 0.7347, 0.9261, 0.807, 0.6199, 0.6168, 0.03617, 0.108, 0.1011, 0.2978, 0.2848, 0.02652, 0.0002354, 0.009876]): _vg.add([_i], _w, 'REPLACE')
_vg = ob_enemy.vertex_groups.new(name='Bone.012.L')
for _i, _w in zip([4, 7, 14, 15, 27, 66, 159, 160, 170, 172, 174, 177, 178, 180, 186, 187, 188, 189, 190, 191, 200, 203, 205, 208, 246, 247, 248, 249, 348, 349, 350, 351, 353, 354, 355, 356, 357, 358, 359, 360, 361, 362, 363], [0.1043, 0.08867, 0.01947, 0.02812, 0.09085, 0.09739, 0.08063, 0.07153, 0.09266, 0.0922, 0.5979, 0.5722, 0.3216, 0.3364, 0.3991, 0.3935, 0.5936, 0.5654, 0.1369, 0.1345, 0.02428, 0.1836, 0.1514, 0.3831, 0.3813, 0.04656, 0.2831, 0.2193, 0.1205, 0.1082, 0.06122, 0.08926, 0.01646, 0.1103, 0.1084, 0.1774, 0.6776, 0.6972, 0.3272, 0.3299, 0.1814, 0.1152, 0.1277]): _vg.add([_i], _w, 'REPLACE')
_vg = ob_enemy.vertex_groups.new(name='Bone.013.L')
for _i, _w in zip([4, 7, 27, 66, 170, 172, 174, 177, 178, 180, 182, 183, 184, 185, 186, 187, 188, 189, 192, 193, 194, 195, 196, 197, 198, 199, 200, 203, 205, 206, 207, 208, 209, 210, 211, 212, 246, 247, 248, 249, 250, 251, 252, 253, 254, 255, 348, 349, 350, 351, 354, 355, 356, 357, 358, 360, 361, 362, 363], [0.03649, 0.04751, 0.1465, 0.1014, 0.876, 0.8762, 0.1973, 0.2412, 0.109, 0.08527, 0.9332, 0.9735, 0.9325, 0.9612, 0.4796, 0.4541, 0.1103, 0.12, 0.4071, 0.7888, 0.3805, 0.785, 0.05289, 0.1141, 0.0593, 0.1183, 0.9502, 0.5383, 0.3188, 0.9797, 0.975, 0.5135, 0.8205, 0.8265, 0.0659, 0.06489, 0.4985, 0.935, 0.4695, 0.2285, 0.9638, 0.963, 0.7156, 0.7254, 0.06985, 0.06298, 0.1131, 0.1009, 0.001062, 0.006035, 0.1213, 0.1141, 0.7591, 0.1192, 0.1127, 0.002967, 0.7637, 0.8507, 0.8304]): _vg.add([_i], _w, 'REPLACE')
_vg = ob_enemy.vertex_groups.new(name='Bone.014.L')
for _i, _w in zip([182, 184, 185, 192, 193, 194, 195, 196, 197, 198, 199, 209, 210, 211, 212, 213, 214, 216, 219, 250, 251, 252, 253, 254, 255, 256], [0.06236, 0.05656, 0.002055, 0.5848, 0.205, 0.6101, 0.2069, 0.9157, 0.8618, 0.9075, 0.8603, 0.177, 0.1689, 0.9227, 0.918, 0.4311, 0.05275, 0.05847, 0.054, 0.01822, 0.0128, 0.2801, 0.2687, 0.908, 0.9117, 0.1313]): _vg.add([_i], _w, 'REPLACE')
_vg = ob_enemy.vertex_groups.new(name='Bone.015.L')
for _i, _w in zip([196, 198, 213, 214, 215, 216, 217, 218, 219, 220, 221, 222, 223, 224, 256, 257, 258, 259], [0.007729, 0.0101, 0.5009, 0.05581, 0.9177, 0.8898, 0.8307, 0.05197, 0.1624, 0.004708, 0.5748, 0.5695, 0.2006, 0.05639, 0.821, 0.9123, 0.4695, 0.4833]): _vg.add([_i], _w, 'REPLACE')
_vg = ob_enemy.vertex_groups.new(name='Bone.016.L')
for _i, _w in zip([213, 214, 215, 216, 217, 218, 219, 220, 221, 222, 223, 224, 225, 228, 256, 257, 258, 259, 364, 365, 366, 367, 368, 369], [0.06664, 0.8711, 0.06, 0.05128, 0.1869, 0.9185, 0.7783, 0.9019, 0.4211, 0.4124, 0.8476, 0.7817, 0.06151, 0.04409, 0.04381, 0.08189, 0.5069, 0.5238, 0.04288, 0.01655, 0.1281, 0.07795, 0.02371, 0.09702]): _vg.add([_i], _w, 'REPLACE')
_vg = ob_enemy.vertex_groups.new(name='Bone.017.L')
for _i, _w in zip([218, 220, 224, 225, 226, 227, 228, 229, 230, 364, 365, 366, 367, 368, 369], [0.0001149, 0.05778, 0.1596, 0.9503, 0.9933, 0.9964, 0.9594, 0.9945, 0.9964, 0.9588, 0.9663, 0.9297, 0.9365, 0.9652, 0.9162]): _vg.add([_i], _w, 'REPLACE')
_vg = ob_enemy.vertex_groups.new(name='Bone.012.R')
for _i, _w in zip([0, 2, 4, 7, 12, 13, 14, 15, 24, 27, 31, 64, 65, 66, 152, 153, 154, 155, 156, 157, 158, 159, 160, 161, 162, 163, 174, 177, 178, 180, 188, 189, 190, 191, 203, 205, 248, 249, 353, 357, 358, 359, 360], [0.09266, 0.0922, 0.5979, 0.5722, 0.3991, 0.3935, 0.5936, 0.5654, 0.02428, 0.1836, 0.3831, 0.3813, 0.04656, 0.2831, 0.1205, 0.1082, 0.06122, 0.08926, 0.1103, 0.1084, 0.1774, 0.6776, 0.6972, 0.1814, 0.1152, 0.1277, 0.1043, 0.08867, 0.3216, 0.3364, 0.01947, 0.02812, 0.1369, 0.1345, 0.09085, 0.1514, 0.09739, 0.2193, 0.01646, 0.08063, 0.07153, 0.3272, 0.3299]): _vg.add([_i], _w, 'REPLACE')
_vg = ob_enemy.vertex_groups.new(name='Bone.013.R')
for _i, _w in zip([0, 2, 4, 7, 8, 9, 10, 11, 12, 13, 14, 15, 16, 17, 18, 19, 20, 21, 22, 23, 24, 27, 29, 30, 31, 32, 33, 34, 35, 64, 65, 66, 67, 68, 69, 70, 71, 72, 152, 153, 154, 155, 156, 157, 158, 159, 160, 161, 162, 163, 174, 177, 178, 180, 203, 205, 248, 249, 360], [0.876, 0.8762, 0.1973, 0.2412, 0.9332, 0.9735, 0.9325, 0.9612, 0.4796, 0.4541, 0.1103, 0.12, 0.4071, 0.7888, 0.3805, 0.785, 0.05289, 0.1141, 0.0593, 0.1183, 0.9502, 0.5383, 0.9797, 0.975, 0.5135, 0.8205, 0.8265, 0.0659, 0.06489, 0.4985, 0.935, 0.4695, 0.9638, 0.963, 0.7156, 0.7254, 0.06985, 0.06298, 0.1131, 0.1009, 0.001062, 0.006035, 0.1213, 0.1141, 0.7591, 0.1192, 0.1127, 0.7637, 0.8507, 0.8304, 0.03649, 0.04751, 0.109, 0.08527, 0.1465, 0.3188, 0.1014, 0.2285, 0.002967]): _vg.add([_i], _w, 'REPLACE')
_vg = ob_enemy.vertex_groups.new(name='Bone.014.R')
for _i, _w in zip([8, 10, 11, 16, 17, 18, 19, 20, 21, 22, 23, 32, 33, 34, 35, 36, 37, 39, 42, 67, 68, 69, 70, 71, 72, 73], [0.06236, 0.05656, 0.002055, 0.5848, 0.205, 0.6101, 0.2069, 0.9157, 0.8618, 0.9075, 0.8603, 0.177, 0.1689, 0.9227, 0.918, 0.4311, 0.05275, 0.05847, 0.054, 0.01822, 0.0128, 0.2801, 0.2687, 0.908, 0.9117, 0.1313]): _vg.add([_i], _w, 'REPLACE')
_vg = ob_enemy.vertex_groups.new(name='Bone.015.R')
for _i, _w in zip([20, 22, 36, 37, 38, 39, 40, 41, 42, 43, 44, 45, 46, 47, 73, 74, 75, 76], [0.007729, 0.0101, 0.5009, 0.05581, 0.9177, 0.8898, 0.8307, 0.05197, 0.1624, 0.004708, 0.5748, 0.5695, 0.2006, 0.05639, 0.821, 0.9123, 0.4695, 0.4833]): _vg.add([_i], _w, 'REPLACE')
_vg = ob_enemy.vertex_groups.new(name='Bone.016.R')
for _i, _w in zip([36, 37, 38, 39, 40, 41, 42, 43, 44, 45, 46, 47, 48, 51, 73, 74, 75, 76, 164, 165, 166, 167, 168, 169], [0.06664, 0.8711, 0.06, 0.05128, 0.1869, 0.9185, 0.7783, 0.9019, 0.4211, 0.4124, 0.8476, 0.7817, 0.06151, 0.04409, 0.04381, 0.08189, 0.5069, 0.5238, 0.04288, 0.01655, 0.1281, 0.07795, 0.02371, 0.09702]): _vg.add([_i], _w, 'REPLACE')
_vg = ob_enemy.vertex_groups.new(name='Bone.017.R')
for _i, _w in zip([41, 43, 47, 48, 49, 50, 51, 52, 53, 164, 165, 166, 167, 168, 169], [0.0001149, 0.05778, 0.1596, 0.9503, 0.9933, 0.9964, 0.9594, 0.9945, 0.9964, 0.9588, 0.9663, 0.9297, 0.9365, 0.9652, 0.9162]): _vg.add([_i], _w, 'REPLACE')
_m = ob_enemy.modifiers.new('Armature', 'ARMATURE')
_m.object = ob_armature_enemy
ob_cube_ref.location = (-2.988, 0.0, 0.0)
ob_cube_ref.lock_rotations_4d = False
ob_cube_ref.empty_display_type = 'ARROWS'
ob_cube_ref.lineart.crease_threshold = 0.0
ob_lamp.location = (4.076, 1.005, 5.904)
ob_lamp.rotation_euler = (0.6503, 0.05522, 1.866)
ob_lamp.lock_rotations_4d = False
ob_lamp.empty_display_type = 'ARROWS'
ob_lamp.color = (0.0, 0.0, 0.0, 0.0)
ob_lamp.lineart.crease_threshold = 0.0
ob_camera.location = (7.481, -6.508, 5.344)
ob_camera.rotation_euler = (1.109, 0.0, 0.8149)
ob_camera.lock_rotations_4d = False
ob_camera.empty_display_type = 'ARROWS'
ob_camera.color = (0.0, 0.0, 0.0, 0.0)
ob_camera.display_type = 'WIRE'
ob_camera.lineart.crease_threshold = 0.0

# ---- collection membership
col_collection_1.objects.link(ob_armature_enemy)
col_collection_1.objects.link(ob_enemy)
col_collection_1.objects.link(ob_cube_ref)
col_collection_1.objects.link(ob_lamp)
col_collection_1.objects.link(ob_camera)

# ---- scene / render settings (as saved in the file)
scene.camera = ob_camera
scene.frame_start = 1; scene.frame_end = 30; scene.frame_set(16)
scene.render.engine = 'CYCLES'
scene.render.resolution_percentage = 50
scene.render.dither_intensity = 0.0
scene.cycles.use_denoising = False
scene.cycles.samples = 128
scene.cycles.sampling_pattern = 'TABULATED_SOBOL'
scene.cycles.use_adaptive_sampling = False
scene.cycles.use_light_tree = False
scene.cycles.blur_glossy = 0.0
scene.cycles.sample_clamp_indirect = 0.0
scene.view_settings.view_transform = 'Standard'
bpy.context.view_layer.update()
